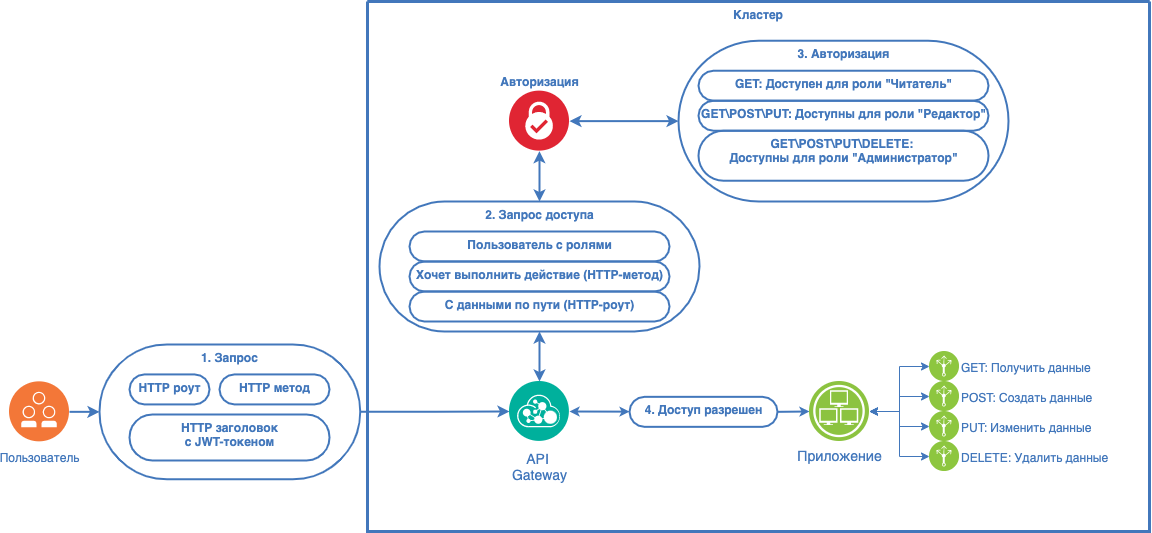

The diagram above was exported from draw.io. Its source (the exported page's mxGraphModel, read from the mxfile embedded in the PNG):
<mxGraphModel dx="2520" dy="1727" grid="1" gridSize="10" guides="1" tooltips="1" connect="1" arrows="1" fold="1" page="1" pageScale="1" pageWidth="1169" pageHeight="827" background="none" math="0" shadow="0">
  <root>
    <mxCell id="WUGOY2WkD7Rxnd0Jnc_z-0" />
    <mxCell id="WUGOY2WkD7Rxnd0Jnc_z-1" parent="WUGOY2WkD7Rxnd0Jnc_z-0" />
    <mxCell id="WUGOY2WkD7Rxnd0Jnc_z-2" value="Кластер" style="swimlane;shadow=0;strokeColor=#4277BB;fillColor=#ffffff;fontColor=#4277BB;align=center;startSize=0;collapsible=0;strokeWidth=3;verticalAlign=top;" vertex="1" parent="WUGOY2WkD7Rxnd0Jnc_z-1">
      <mxGeometry x="178" y="-180" width="782" height="530" as="geometry" />
    </mxCell>
    <mxCell id="WUGOY2WkD7Rxnd0Jnc_z-3" style="edgeStyle=elbowEdgeStyle;rounded=0;elbow=vertical;html=1;labelBackgroundColor=#ffffff;startArrow=none;startFill=1;startSize=4;endArrow=classic;endFill=1;endSize=4;jettySize=auto;orthogonalLoop=1;strokeColor=#4277BB;strokeWidth=2;fontSize=14;fontColor=#4277BB;exitX=1;exitY=0.5;exitDx=0;exitDy=0;entryX=0;entryY=0.5;entryDx=0;entryDy=0;" edge="1" parent="WUGOY2WkD7Rxnd0Jnc_z-2" source="UQc9bgRnX-q5V57TFK6W-24" target="WUGOY2WkD7Rxnd0Jnc_z-10">
      <mxGeometry relative="1" as="geometry">
        <mxPoint x="225" y="193.32" as="targetPoint" />
        <Array as="points">
          <mxPoint x="382" y="410" />
        </Array>
      </mxGeometry>
    </mxCell>
    <mxCell id="WUGOY2WkD7Rxnd0Jnc_z-4" style="edgeStyle=orthogonalEdgeStyle;rounded=0;orthogonalLoop=1;jettySize=auto;html=1;exitX=0.5;exitY=0;exitDx=0;exitDy=0;fontColor=#4277BB;startArrow=classic;startFill=1;strokeColor=#4277BB;strokeWidth=2;entryX=0.5;entryY=0.5;entryDx=0;entryDy=65;entryPerimeter=0;" edge="1" parent="WUGOY2WkD7Rxnd0Jnc_z-2" source="WUGOY2WkD7Rxnd0Jnc_z-5" target="UQc9bgRnX-q5V57TFK6W-11">
      <mxGeometry relative="1" as="geometry">
        <mxPoint x="160" y="330" as="targetPoint" />
      </mxGeometry>
    </mxCell>
    <mxCell id="WUGOY2WkD7Rxnd0Jnc_z-5" value="API &lt;br&gt;Gateway" style="aspect=fixed;perimeter=ellipsePerimeter;html=1;align=center;shadow=0;dashed=0;image;image=img/lib/ibm/management/api_management.svg;rounded=1;labelBackgroundColor=#ffffff;strokeColor=#666666;strokeWidth=3;fillColor=#C2952D;gradientColor=none;fontSize=14;fontColor=#4277BB;spacingTop=3;" vertex="1" parent="WUGOY2WkD7Rxnd0Jnc_z-2">
      <mxGeometry x="142" y="380" width="60" height="60" as="geometry" />
    </mxCell>
    <mxCell id="WUGOY2WkD7Rxnd0Jnc_z-6" style="edgeStyle=orthogonalEdgeStyle;rounded=0;orthogonalLoop=1;jettySize=auto;html=1;exitX=1;exitY=0.5;exitDx=0;exitDy=0;entryX=0;entryY=0.5;entryDx=0;entryDy=0;strokeColor=#4277BB;startArrow=classic;startFill=1;" edge="1" parent="WUGOY2WkD7Rxnd0Jnc_z-2" source="WUGOY2WkD7Rxnd0Jnc_z-10" target="WUGOY2WkD7Rxnd0Jnc_z-11">
      <mxGeometry relative="1" as="geometry">
        <mxPoint x="502" y="402" as="sourcePoint" />
      </mxGeometry>
    </mxCell>
    <mxCell id="WUGOY2WkD7Rxnd0Jnc_z-7" style="edgeStyle=orthogonalEdgeStyle;rounded=0;orthogonalLoop=1;jettySize=auto;html=1;exitX=1;exitY=0.5;exitDx=0;exitDy=0;startArrow=classic;startFill=1;strokeColor=#4277BB;entryX=0;entryY=0.5;entryDx=0;entryDy=0;" edge="1" parent="WUGOY2WkD7Rxnd0Jnc_z-2" source="WUGOY2WkD7Rxnd0Jnc_z-10" target="WUGOY2WkD7Rxnd0Jnc_z-12">
      <mxGeometry relative="1" as="geometry">
        <mxPoint x="502" y="402" as="sourcePoint" />
        <mxPoint x="564" y="395" as="targetPoint" />
        <Array as="points">
          <mxPoint x="532" y="410" />
          <mxPoint x="532" y="395" />
        </Array>
      </mxGeometry>
    </mxCell>
    <mxCell id="WUGOY2WkD7Rxnd0Jnc_z-8" style="edgeStyle=orthogonalEdgeStyle;rounded=0;orthogonalLoop=1;jettySize=auto;html=1;exitX=1;exitY=0.5;exitDx=0;exitDy=0;startArrow=classic;startFill=1;strokeColor=#4277BB;" edge="1" parent="WUGOY2WkD7Rxnd0Jnc_z-2" source="WUGOY2WkD7Rxnd0Jnc_z-10" target="WUGOY2WkD7Rxnd0Jnc_z-13">
      <mxGeometry relative="1" as="geometry">
        <mxPoint x="502" y="402" as="sourcePoint" />
      </mxGeometry>
    </mxCell>
    <mxCell id="WUGOY2WkD7Rxnd0Jnc_z-9" style="edgeStyle=orthogonalEdgeStyle;rounded=0;orthogonalLoop=1;jettySize=auto;html=1;exitX=1;exitY=0.5;exitDx=0;exitDy=0;entryX=0;entryY=0.5;entryDx=0;entryDy=0;startArrow=classic;startFill=1;strokeColor=#4277BB;" edge="1" parent="WUGOY2WkD7Rxnd0Jnc_z-2" source="WUGOY2WkD7Rxnd0Jnc_z-10" target="WUGOY2WkD7Rxnd0Jnc_z-14">
      <mxGeometry relative="1" as="geometry">
        <mxPoint x="502" y="402" as="sourcePoint" />
      </mxGeometry>
    </mxCell>
    <mxCell id="WUGOY2WkD7Rxnd0Jnc_z-10" value="Приложение" style="aspect=fixed;perimeter=ellipsePerimeter;html=1;align=center;shadow=0;dashed=0;image;image=img/lib/ibm/infrastructure/infrastructure_services.svg;rounded=1;labelBackgroundColor=#ffffff;strokeColor=#666666;strokeWidth=3;fillColor=#C2952D;gradientColor=none;fontSize=14;fontColor=#4277BB;" vertex="1" parent="WUGOY2WkD7Rxnd0Jnc_z-2">
      <mxGeometry x="442" y="380" width="60" height="60" as="geometry" />
    </mxCell>
    <mxCell id="WUGOY2WkD7Rxnd0Jnc_z-11" value="GET: Получить данные" style="aspect=fixed;perimeter=ellipsePerimeter;html=1;align=left;shadow=0;dashed=0;fontColor=#4277BB;labelBackgroundColor=#ffffff;fontSize=12;spacingTop=3;image;image=img/lib/ibm/infrastructure/load_balancing_routing.svg;verticalAlign=middle;labelPosition=right;verticalLabelPosition=middle;fontStyle=0" vertex="1" parent="WUGOY2WkD7Rxnd0Jnc_z-2">
      <mxGeometry x="562" y="350" width="30" height="30" as="geometry" />
    </mxCell>
    <mxCell id="WUGOY2WkD7Rxnd0Jnc_z-12" value="POST: Создать данные" style="aspect=fixed;perimeter=ellipsePerimeter;html=1;align=left;shadow=0;dashed=0;fontColor=#4277BB;labelBackgroundColor=#ffffff;fontSize=12;spacingTop=3;image;image=img/lib/ibm/infrastructure/load_balancing_routing.svg;verticalAlign=middle;labelPosition=right;verticalLabelPosition=middle;fontStyle=0" vertex="1" parent="WUGOY2WkD7Rxnd0Jnc_z-2">
      <mxGeometry x="562" y="380" width="30" height="30" as="geometry" />
    </mxCell>
    <mxCell id="WUGOY2WkD7Rxnd0Jnc_z-13" value="PUT: Изменить данные" style="aspect=fixed;perimeter=ellipsePerimeter;html=1;align=left;shadow=0;dashed=0;fontColor=#4277BB;labelBackgroundColor=#ffffff;fontSize=12;spacingTop=3;image;image=img/lib/ibm/infrastructure/load_balancing_routing.svg;verticalAlign=middle;labelPosition=right;verticalLabelPosition=middle;fontStyle=0" vertex="1" parent="WUGOY2WkD7Rxnd0Jnc_z-2">
      <mxGeometry x="562" y="410" width="30" height="30" as="geometry" />
    </mxCell>
    <mxCell id="WUGOY2WkD7Rxnd0Jnc_z-14" value="DELETE: Удалить данные" style="aspect=fixed;perimeter=ellipsePerimeter;html=1;align=left;shadow=0;dashed=0;fontColor=#4277BB;labelBackgroundColor=#ffffff;fontSize=12;spacingTop=3;image;image=img/lib/ibm/infrastructure/load_balancing_routing.svg;verticalAlign=middle;labelPosition=right;verticalLabelPosition=middle;fontStyle=0" vertex="1" parent="WUGOY2WkD7Rxnd0Jnc_z-2">
      <mxGeometry x="562" y="440" width="30" height="30" as="geometry" />
    </mxCell>
    <mxCell id="UQc9bgRnX-q5V57TFK6W-22" style="edgeStyle=orthogonalEdgeStyle;rounded=0;orthogonalLoop=1;jettySize=auto;html=1;fontColor=#4277BB;startArrow=classic;startFill=1;strokeColor=#4277BB;strokeWidth=2;entryX=0.5;entryY=0.5;entryDx=0;entryDy=-65;entryPerimeter=0;" edge="1" parent="WUGOY2WkD7Rxnd0Jnc_z-2" source="WUGOY2WkD7Rxnd0Jnc_z-15" target="UQc9bgRnX-q5V57TFK6W-11">
      <mxGeometry relative="1" as="geometry">
        <mxPoint x="171" y="179.62" as="targetPoint" />
      </mxGeometry>
    </mxCell>
    <mxCell id="UQc9bgRnX-q5V57TFK6W-23" style="edgeStyle=orthogonalEdgeStyle;rounded=0;orthogonalLoop=1;jettySize=auto;html=1;exitX=1;exitY=0.5;exitDx=0;exitDy=0;entryX=0;entryY=0.5;entryDx=0;entryDy=0;entryPerimeter=0;fontColor=#4277BB;startArrow=classic;startFill=1;strokeColor=#4277BB;strokeWidth=2;" edge="1" parent="WUGOY2WkD7Rxnd0Jnc_z-2" source="WUGOY2WkD7Rxnd0Jnc_z-15" target="UQc9bgRnX-q5V57TFK6W-17">
      <mxGeometry relative="1" as="geometry" />
    </mxCell>
    <mxCell id="WUGOY2WkD7Rxnd0Jnc_z-15" value="Авторизация" style="aspect=fixed;perimeter=ellipsePerimeter;html=1;align=center;shadow=0;dashed=0;fontColor=#4277BB;labelBackgroundColor=#ffffff;fontSize=12;spacingTop=3;image;image=img/lib/ibm/security/security_services.svg;strokeColor=#4277BB;strokeWidth=2;fillColor=none;fontStyle=1;labelPosition=center;verticalLabelPosition=top;verticalAlign=bottom;" vertex="1" parent="WUGOY2WkD7Rxnd0Jnc_z-2">
      <mxGeometry x="142" y="89.62" width="60" height="60" as="geometry" />
    </mxCell>
    <mxCell id="UQc9bgRnX-q5V57TFK6W-11" value="2. Запрос доступа" style="html=1;dashed=0;whitespace=wrap;shape=mxgraph.dfd.start;fontColor=#4277BB;strokeColor=#4277BB;strokeWidth=2;fillColor=none;align=center;verticalAlign=top;fontStyle=1" vertex="1" parent="WUGOY2WkD7Rxnd0Jnc_z-2">
      <mxGeometry x="12" y="200" width="320" height="130" as="geometry" />
    </mxCell>
    <mxCell id="UQc9bgRnX-q5V57TFK6W-6" value="Пользователь с ролями" style="html=1;dashed=0;whitespace=wrap;shape=mxgraph.dfd.start;fontColor=#4277BB;strokeColor=#4277BB;strokeWidth=2;fillColor=none;align=center;verticalAlign=top;fontStyle=1" vertex="1" parent="WUGOY2WkD7Rxnd0Jnc_z-2">
      <mxGeometry x="42" y="230" width="260" height="30" as="geometry" />
    </mxCell>
    <mxCell id="UQc9bgRnX-q5V57TFK6W-7" value="Хочет выполнить действие (HTTP-метод)" style="html=1;dashed=0;whitespace=wrap;shape=mxgraph.dfd.start;fontColor=#4277BB;strokeColor=#4277BB;strokeWidth=2;fillColor=none;align=center;verticalAlign=top;fontStyle=1" vertex="1" parent="WUGOY2WkD7Rxnd0Jnc_z-2">
      <mxGeometry x="42" y="260" width="260" height="30" as="geometry" />
    </mxCell>
    <mxCell id="UQc9bgRnX-q5V57TFK6W-8" value="С данными по пути (HTTP-роут)" style="html=1;dashed=0;whitespace=wrap;shape=mxgraph.dfd.start;fontColor=#4277BB;strokeColor=#4277BB;strokeWidth=2;fillColor=none;align=center;verticalAlign=top;fontStyle=1" vertex="1" parent="WUGOY2WkD7Rxnd0Jnc_z-2">
      <mxGeometry x="42" y="290" width="260" height="30" as="geometry" />
    </mxCell>
    <mxCell id="UQc9bgRnX-q5V57TFK6W-17" value="3. Авторизация" style="html=1;dashed=0;whitespace=wrap;shape=mxgraph.dfd.start;fontColor=#4277BB;strokeColor=#4277BB;strokeWidth=2;fillColor=none;align=center;verticalAlign=top;fontStyle=1" vertex="1" parent="WUGOY2WkD7Rxnd0Jnc_z-2">
      <mxGeometry x="311" y="39.230000000000004" width="330" height="160.77" as="geometry" />
    </mxCell>
    <mxCell id="UQc9bgRnX-q5V57TFK6W-18" value="GET: Доступен для роли &quot;Читатель&quot;" style="html=1;dashed=0;whitespace=wrap;shape=mxgraph.dfd.start;fontColor=#4277BB;strokeColor=#4277BB;strokeWidth=2;fillColor=none;align=center;verticalAlign=top;fontStyle=1" vertex="1" parent="WUGOY2WkD7Rxnd0Jnc_z-2">
      <mxGeometry x="331" y="69.23" width="290" height="30" as="geometry" />
    </mxCell>
    <mxCell id="UQc9bgRnX-q5V57TFK6W-19" value="GET\POST\PUT: Доступны для роли &quot;Редактор&quot;" style="html=1;dashed=0;whitespace=wrap;shape=mxgraph.dfd.start;fontColor=#4277BB;strokeColor=#4277BB;strokeWidth=2;fillColor=none;align=center;verticalAlign=top;fontStyle=1" vertex="1" parent="WUGOY2WkD7Rxnd0Jnc_z-2">
      <mxGeometry x="331" y="99.23" width="290" height="30" as="geometry" />
    </mxCell>
    <mxCell id="UQc9bgRnX-q5V57TFK6W-20" value="GET\POST\PUT\DELETE: &lt;br&gt;Доступны для роли &quot;Администратор&quot;" style="html=1;dashed=0;whitespace=wrap;shape=mxgraph.dfd.start;fontColor=#4277BB;strokeColor=#4277BB;strokeWidth=2;fillColor=none;align=center;verticalAlign=top;fontStyle=1" vertex="1" parent="WUGOY2WkD7Rxnd0Jnc_z-2">
      <mxGeometry x="331" y="129.23000000000002" width="290" height="50" as="geometry" />
    </mxCell>
    <mxCell id="UQc9bgRnX-q5V57TFK6W-24" value="4. Доступ разрешен" style="html=1;dashed=0;whitespace=wrap;shape=mxgraph.dfd.start;fontColor=#4277BB;strokeColor=#4277BB;strokeWidth=2;fillColor=none;align=center;verticalAlign=top;fontStyle=1" vertex="1" parent="WUGOY2WkD7Rxnd0Jnc_z-2">
      <mxGeometry x="262" y="395.34000000000003" width="148" height="30" as="geometry" />
    </mxCell>
    <mxCell id="UQc9bgRnX-q5V57TFK6W-25" value="" style="edgeStyle=elbowEdgeStyle;rounded=0;elbow=vertical;html=1;labelBackgroundColor=#ffffff;startArrow=classic;startFill=1;startSize=4;endArrow=classic;endFill=1;endSize=4;jettySize=auto;orthogonalLoop=1;strokeColor=#4277BB;strokeWidth=2;fontSize=14;fontColor=#4277BB;exitX=1;exitY=0.5;exitDx=0;exitDy=0;entryX=0;entryY=0.5;entryDx=0;entryDy=0;" edge="1" parent="WUGOY2WkD7Rxnd0Jnc_z-2" source="WUGOY2WkD7Rxnd0Jnc_z-5" target="UQc9bgRnX-q5V57TFK6W-24">
      <mxGeometry relative="1" as="geometry">
        <mxPoint x="380" y="230" as="sourcePoint" />
        <mxPoint x="730" y="160" as="targetPoint" />
        <Array as="points" />
      </mxGeometry>
    </mxCell>
    <mxCell id="UQc9bgRnX-q5V57TFK6W-4" style="edgeStyle=orthogonalEdgeStyle;rounded=0;orthogonalLoop=1;jettySize=auto;html=1;exitX=1;exitY=0.5;exitDx=0;exitDy=0;entryX=0;entryY=0.5;entryDx=0;entryDy=0;entryPerimeter=0;fontColor=#4277BB;startArrow=none;startFill=0;strokeColor=#4277BB;strokeWidth=2;" edge="1" parent="WUGOY2WkD7Rxnd0Jnc_z-1" source="WUGOY2WkD7Rxnd0Jnc_z-16" target="UQc9bgRnX-q5V57TFK6W-3">
      <mxGeometry relative="1" as="geometry" />
    </mxCell>
    <mxCell id="WUGOY2WkD7Rxnd0Jnc_z-16" value="Пользователь" style="aspect=fixed;perimeter=ellipsePerimeter;html=1;align=center;shadow=0;dashed=0;fontColor=#4277BB;labelBackgroundColor=#ffffff;fontSize=12;spacingTop=3;image;image=img/lib/ibm/devops/collaborative_development.svg;" vertex="1" parent="WUGOY2WkD7Rxnd0Jnc_z-1">
      <mxGeometry x="-180" y="200.34" width="60" height="60" as="geometry" />
    </mxCell>
    <mxCell id="UQc9bgRnX-q5V57TFK6W-0" value="HTTP заголовок&lt;br&gt;с JWT-токеном" style="html=1;dashed=0;whitespace=wrap;shape=mxgraph.dfd.start;fontColor=#4277BB;strokeColor=#4277BB;strokeWidth=2;fillColor=none;align=center;verticalAlign=top;fontStyle=1" vertex="1" parent="WUGOY2WkD7Rxnd0Jnc_z-1">
      <mxGeometry x="-60" y="232.92" width="200" height="46" as="geometry" />
    </mxCell>
    <mxCell id="UQc9bgRnX-q5V57TFK6W-1" value="HTTP метод" style="html=1;dashed=0;whitespace=wrap;shape=mxgraph.dfd.start;fontColor=#4277BB;strokeColor=#4277BB;strokeWidth=2;fillColor=none;align=center;verticalAlign=top;fontStyle=1" vertex="1" parent="WUGOY2WkD7Rxnd0Jnc_z-1">
      <mxGeometry x="30" y="192.92" width="110" height="30" as="geometry" />
    </mxCell>
    <mxCell id="UQc9bgRnX-q5V57TFK6W-2" value="HTTP роут" style="html=1;dashed=0;whitespace=wrap;shape=mxgraph.dfd.start;fontColor=#4277BB;strokeColor=#4277BB;strokeWidth=2;fillColor=none;align=center;verticalAlign=top;fontStyle=1" vertex="1" parent="WUGOY2WkD7Rxnd0Jnc_z-1">
      <mxGeometry x="-60" y="192.92" width="80" height="30" as="geometry" />
    </mxCell>
    <mxCell id="UQc9bgRnX-q5V57TFK6W-21" style="edgeStyle=orthogonalEdgeStyle;rounded=0;orthogonalLoop=1;jettySize=auto;html=1;exitX=1;exitY=0.5;exitDx=0;exitDy=0;exitPerimeter=0;entryX=0;entryY=0.5;entryDx=0;entryDy=0;fontColor=#4277BB;startArrow=none;startFill=0;strokeColor=#4277BB;strokeWidth=2;" edge="1" parent="WUGOY2WkD7Rxnd0Jnc_z-1" source="UQc9bgRnX-q5V57TFK6W-3" target="WUGOY2WkD7Rxnd0Jnc_z-5">
      <mxGeometry relative="1" as="geometry" />
    </mxCell>
    <mxCell id="UQc9bgRnX-q5V57TFK6W-3" value="1. Запрос" style="html=1;dashed=0;whitespace=wrap;shape=mxgraph.dfd.start;fontColor=#4277BB;strokeColor=#4277BB;strokeWidth=2;fillColor=none;align=center;verticalAlign=top;fontStyle=1" vertex="1" parent="WUGOY2WkD7Rxnd0Jnc_z-1">
      <mxGeometry x="-90" y="162.92" width="260.67" height="134.83" as="geometry" />
    </mxCell>
  </root>
</mxGraphModel>